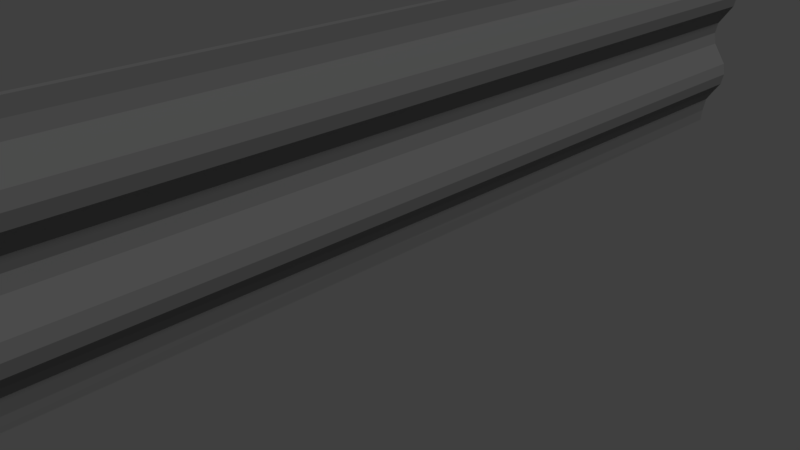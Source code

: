 # Source: chapa_tienda.blend  (saved by Blender 2.79.0; exported with 4.5.12 LTS)
import bpy
from mathutils import Matrix  # noqa: F401  (used for matrix-valued properties, if any)

bpy.ops.wm.read_factory_settings(use_empty=True)
scene = bpy.context.scene
scene.name = 'Scene'

# ---- collections
col_collection_1 = bpy.data.collections.new('Collection 1'); scene.collection.children.link(col_collection_1)

# ---- materials (node trees are filled in below, after node groups)
mat_metal = bpy.data.materials.new('Metal')
mat_metal.alpha_threshold = 0.0
mat_metal.use_transparent_shadow = False
mat_metal.diffuse_color = (0.2079, 0.2079, 0.2079, 1.0)
mat_metal.specular_color = (0.2883, 0.2883, 0.2883)
mat_metal.roughness = 0.5
mat_metal.line_color = (0.0, 0.0, 0.0, 1.0)

# ---- material node trees

# ---- world
world_world = bpy.data.worlds.new('World'); scene.world = world_world
world_world.color = (0.05088, 0.05088, 0.05088)
world_world.use_sun_shadow = False
world_world.sun_shadow_jitter_overblur = 0.0
world_world.cycles.sampling_method = 'MANUAL'

# ---- cameras
cam_camera = bpy.data.cameras.new('Camera')
cam_camera.clip_end = 100.0
cam_camera.lens = 35.0
cam_camera.sensor_width = 32.0
cam_camera.sensor_height = 18.0
cam_camera.ortho_scale = 7.314
cam_camera.dof.focus_distance = 0.0
cam_camera.dof.aperture_fstop = 128.0

# ---- lights
light_lamp = bpy.data.lights.new('Lamp', 'SUN')
light_lamp.transmission_factor = 0.0
light_lamp.cutoff_distance = 30.0
light_lamp.angle = 0.1993
light_lamp.energy = 1.0
light_lamp.shadow_buffer_clip_start = 1.001
light_lamp.shadow_soft_size = 0.1
light_lamp.shadow_cascade_max_distance = 1000.0

# ---- meshes
me_cube = bpy.data.meshes.new('Cube')
me_cube.from_pydata([(0.05, -3.099e-06, 0.0), (-0.05, 2.861e-06, 0.0), (0.2, -6.199e-06, 0.4), (0.1, 1.907e-06, 0.4), (0.25, 1.907e-06, 0.75), (0.35, -6.199e-06, 0.75), (0.2, -6.199e-06, 1.1), (0.1, 1.907e-06, 1.1), (-0.05, 1.907e-06, 1.45), (0.05, -6.199e-06, 1.45), (0.25, 1.907e-06, 2.15), (0.35, -6.199e-06, 2.15), (0.2, -6.199e-06, 2.5), (0.1, 1.907e-06, 2.5), (-0.05, 1.907e-06, 2.85), (0.05, -6.199e-06, 2.85), (0.1, 1.907e-06, 1.8), (0.2, -6.199e-06, 1.8), (0.0375, -3.576e-07, -0.1875), (0.0375, 8.25, 0.0), (0.0375, -8.25, 0.0), (-0.0375, 2.801e-06, -0.1875), (-0.0375, -8.25, 0.0), (-0.0375, 8.25, 0.0), (0.0875, -5.424e-06, 0.225), (-0.0125, 2.146e-06, 0.225), (0.1875, 8.25, 0.4), (0.2125, 1.907e-06, 0.5625), (0.3125, -6.199e-06, 0.5625), (0.1125, -8.25, 0.4), (0.1875, -8.25, 0.4), (0.1125, 8.25, 0.4), (0.2125, 1.907e-06, 0.9375), (0.3125, -6.199e-06, 0.9375), (0.3375, -8.25, 0.75), (0.2625, -8.25, 0.75), (0.2625, 8.25, 0.75), (0.3375, 8.25, 0.75), (-0.0125, 1.907e-06, 1.262), (0.0875, -6.199e-06, 1.262), (0.1875, 8.25, 1.1), (0.1875, -8.25, 1.1), (0.1125, -8.25, 1.1), (0.1125, 8.25, 1.1), (-0.0125, 1.907e-06, 1.637), (0.0875, -6.199e-06, 1.637), (-0.0375, 8.25, 1.45), (0.0375, 8.25, 1.45), (-0.0375, -8.25, 1.45), (0.0375, -8.25, 1.45), (0.2125, 1.907e-06, 1.962), (0.3125, -6.199e-06, 1.962), (0.2125, 1.907e-06, 2.337), (0.3125, -6.199e-06, 2.337), (0.3375, -8.25, 2.15), (0.2625, -8.25, 2.15), (0.2625, 8.25, 2.15), (0.3375, 8.25, 2.15), (-0.0125, 1.907e-06, 2.662), (0.0875, -6.199e-06, 2.662), (0.1875, 8.25, 2.5), (0.1875, -8.25, 2.5), (0.1125, -8.25, 2.5), (0.1125, 8.25, 2.5), (-0.05, 1.907e-06, 3.05), (0.05, -6.199e-06, 3.05), (-0.0375, 8.25, 2.85), (0.0375, 8.25, 2.85), (-0.0375, -8.25, 2.85), (0.0375, -8.25, 2.85), (0.1875, -8.25, 1.8), (0.1125, -8.25, 1.8), (0.1875, 8.25, 1.8), (0.1125, 8.25, 1.8), (0.02778, 8.25, -0.1875), (0.02778, -8.25, -0.1875), (-0.02778, -8.25, -0.1875), (-0.02778, 8.25, -0.1875), (0.075, 8.25, 0.225), (0.075, -8.25, 0.225), (-5.495e-08, -8.25, 0.225), (-8.382e-09, 8.25, 0.225), (0.225, 8.25, 0.5625), (0.225, -8.25, 0.5625), (0.3, -8.25, 0.5625), (0.3, 8.25, 0.5625), (0.225, 8.25, 0.9375), (0.225, -8.25, 0.9375), (0.3, -8.25, 0.9375), (0.3, 8.25, 0.9375), (-7.451e-09, 8.25, 1.262), (-5.96e-08, -8.25, 1.262), (0.075, -8.25, 1.262), (0.075, 8.25, 1.262), (-7.451e-09, 8.25, 1.637), (-5.96e-08, -8.25, 1.637), (0.075, -8.25, 1.637), (0.075, 8.25, 1.637), (0.225, 8.25, 1.962), (0.225, -8.25, 1.962), (0.3, -8.25, 1.962), (0.3, 8.25, 1.962), (0.225, 8.25, 2.337), (0.225, -8.25, 2.337), (0.3, -8.25, 2.337), (0.3, 8.25, 2.337), (-7.451e-09, 8.25, 2.662), (-5.96e-08, -8.25, 2.662), (0.075, -8.25, 2.662), (0.075, 8.25, 2.662), (-0.0375, 8.25, 3.05), (-0.0375, -8.25, 3.05), (0.0375, -8.25, 3.05), (0.0375, 8.25, 3.05)], [], [(0, 18, 74, 19), (0, 19, 78, 24), (0, 24, 79, 20), (0, 20, 75, 18), (1, 21, 76, 22), (1, 22, 80, 25), (1, 25, 81, 23), (1, 23, 77, 21), (2, 30, 79, 24), (2, 24, 78, 26), (2, 26, 85, 28), (2, 28, 84, 30), (3, 31, 81, 25), (3, 25, 80, 29), (3, 29, 83, 27), (3, 27, 82, 31), (4, 36, 82, 27), (4, 27, 83, 35), (4, 35, 87, 32), (4, 32, 86, 36), (5, 34, 84, 28), (5, 28, 85, 37), (5, 37, 89, 33), (5, 33, 88, 34), (6, 41, 88, 33), (6, 33, 89, 40), (6, 40, 93, 39), (6, 39, 92, 41), (7, 43, 86, 32), (7, 32, 87, 42), (7, 42, 91, 38), (7, 38, 90, 43), (8, 46, 90, 38), (8, 38, 91, 48), (8, 48, 95, 44), (8, 44, 94, 46), (9, 49, 92, 39), (9, 39, 93, 47), (9, 47, 97, 45), (9, 45, 96, 49), (10, 56, 98, 50), (10, 50, 99, 55), (10, 55, 103, 52), (10, 52, 102, 56), (11, 54, 100, 51), (11, 51, 101, 57), (11, 57, 105, 53), (11, 53, 104, 54), (12, 61, 104, 53), (12, 53, 105, 60), (12, 60, 109, 59), (12, 59, 108, 61), (13, 63, 102, 52), (13, 52, 103, 62), (13, 62, 107, 58), (13, 58, 106, 63), (14, 66, 106, 58), (14, 58, 107, 68), (14, 68, 111, 64), (14, 64, 110, 66), (15, 69, 108, 59), (15, 59, 109, 67), (15, 67, 113, 65), (15, 65, 112, 69), (16, 73, 94, 44), (16, 44, 95, 71), (16, 71, 99, 50), (16, 50, 98, 73), (17, 70, 96, 45), (17, 45, 97, 72), (17, 72, 101, 51), (17, 51, 100, 70), (111, 112, 65, 64), (64, 65, 113, 110), (19, 74, 77, 23, 81, 31, 82, 36, 86, 43, 90, 46, 94, 73, 98, 56, 102, 63, 106, 66, 110, 113, 67, 109, 60, 105, 57, 101, 72, 97, 47, 93, 40, 89, 37, 85, 26, 78), (74, 18, 21, 77), (18, 75, 76, 21), (20, 79, 30, 84, 34, 88, 41, 92, 49, 96, 70, 100, 54, 104, 61, 108, 69, 112, 111, 68, 107, 62, 103, 55, 99, 71, 95, 48, 91, 42, 87, 35, 83, 29, 80, 22, 76, 75)])
_uv = me_cube.uv_layers.new(name='UVMap')
_uv.uv.foreach_set('vector', [0.5265, 0.4941, 0.5003, 0.4941, 0.5003, -0.01356, 0.5265, -0.01356, 0.5265, 0.4941, 0.5265, -0.01356, 0.5583, -0.01356, 0.5583, 0.4941, 0.5265, 0.4941, 0.5583, 0.4941, 0.5583, 1.002, 0.5265, 1.002, 0.5265, 0.4941, 0.5265, 1.002, 0.5003, 1.002, 0.5003, 0.4941, 0.4736, 0.4941, 0.4998, 0.4941, 0.4997, 1.002, 0.4736, 1.002, 0.4736, 0.4941, 0.4736, 1.002, 0.4417, 1.002, 0.4417, 0.4941, 0.4736, 0.4941, 0.4417, 0.4941, 0.4417, -0.01354, 0.4736, -0.01353, 0.4736, 0.4941, 0.4736, -0.01353, 0.4997, -0.01353, 0.4998, 0.4941, 0.5873, 0.4941, 0.5873, 1.002, 0.5583, 1.002, 0.5583, 0.4941, 0.5873, 0.4941, 0.5583, 0.4941, 0.5583, -0.01356, 0.5873, -0.01355, 0.5873, 0.4941, 0.5873, -0.01355, 0.6149, -0.01354, 0.6149, 0.4941, 0.5873, 0.4941, 0.6149, 0.4941, 0.6149, 1.002, 0.5873, 1.002, 0.4127, 0.4941, 0.4127, -0.01355, 0.4417, -0.01354, 0.4417, 0.4941, 0.4127, 0.4941, 0.4417, 0.4941, 0.4417, 1.002, 0.4127, 1.002, 0.4127, 0.4941, 0.4127, 1.002, 0.3851, 1.002, 0.3852, 0.4941, 0.4127, 0.4941, 0.3852, 0.4941, 0.3851, -0.01356, 0.4127, -0.01355, 0.3585, 0.4941, 0.3585, -0.01356, 0.3851, -0.01356, 0.3852, 0.4941, 0.3585, 0.4941, 0.3852, 0.4941, 0.3851, 1.002, 0.3585, 1.002, 0.3585, 0.4941, 0.3585, 1.002, 0.3318, 1.002, 0.3318, 0.4941, 0.3585, 0.4941, 0.3318, 0.4941, 0.3318, -0.01356, 0.3585, -0.01356, 0.6415, 0.4941, 0.6416, 1.002, 0.6149, 1.002, 0.6149, 0.4941, 0.6415, 0.4941, 0.6149, 0.4941, 0.6149, -0.01354, 0.6415, -0.01353, 0.6415, 0.4941, 0.6415, -0.01353, 0.6682, -0.01354, 0.6682, 0.4941, 0.6415, 0.4941, 0.6682, 0.4941, 0.6682, 1.002, 0.6416, 1.002, 0.6958, 0.4941, 0.6958, 1.002, 0.6682, 1.002, 0.6682, 0.4941, 0.6958, 0.4941, 0.6682, 0.4941, 0.6682, -0.01354, 0.6958, -0.01355, 0.6958, 0.4941, 0.6958, -0.01355, 0.7234, -0.01356, 0.7234, 0.4941, 0.6958, 0.4941, 0.7234, 0.4941, 0.7234, 1.002, 0.6958, 1.002, 0.3042, 0.4941, 0.3042, -0.01355, 0.3318, -0.01356, 0.3318, 0.4941, 0.3042, 0.4941, 0.3318, 0.4941, 0.3318, 1.002, 0.3042, 1.002, 0.3042, 0.4941, 0.3042, 1.002, 0.2767, 1.002, 0.2767, 0.4941, 0.3042, 0.4941, 0.2767, 0.4941, 0.2767, -0.01354, 0.3042, -0.01355, 0.25, 0.4941, 0.25, -0.01353, 0.2767, -0.01354, 0.2767, 0.4941, 0.25, 0.4941, 0.2767, 0.4941, 0.2767, 1.002, 0.25, 1.002, 0.25, 0.4941, 0.25, 1.002, 0.2233, 1.002, 0.2233, 0.4941, 0.25, 0.4941, 0.2233, 0.4941, 0.2233, -0.01354, 0.25, -0.01353, 0.75, 0.4941, 0.75, 1.002, 0.7234, 1.002, 0.7234, 0.4941, 0.75, 0.4941, 0.7234, 0.4941, 0.7234, -0.01356, 0.75, -0.01356, 0.75, 0.4941, 0.75, -0.01356, 0.7767, -0.01356, 0.7767, 0.4941, 0.75, 0.4941, 0.7767, 0.4941, 0.7767, 1.002, 0.75, 1.002, 0.1415, 0.4941, 0.1415, -0.01356, 0.1682, -0.01356, 0.1682, 0.4941, 0.1415, 0.4941, 0.1682, 0.4941, 0.1682, 1.002, 0.1415, 1.002, 0.1415, 0.4941, 0.1415, 1.002, 0.1148, 1.002, 0.1148, 0.4941, 0.1415, 0.4941, 0.1148, 0.4941, 0.1148, -0.01356, 0.1415, -0.01356, 0.8585, 0.4941, 0.8585, 1.002, 0.8318, 1.002, 0.8318, 0.4941, 0.8585, 0.4941, 0.8318, 0.4941, 0.8318, -0.01354, 0.8585, -0.01354, 0.8585, 0.4941, 0.8585, -0.01354, 0.8852, -0.01354, 0.8852, 0.4941, 0.8585, 0.4941, 0.8852, 0.4941, 0.8852, 1.002, 0.8585, 1.002, 0.9128, 0.4941, 0.9128, 1.002, 0.8852, 1.002, 0.8852, 0.4941, 0.9128, 0.4941, 0.8852, 0.4941, 0.8852, -0.01354, 0.9128, -0.01355, 0.9128, 0.4941, 0.9128, -0.01355, 0.9403, -0.01356, 0.9403, 0.4941, 0.9128, 0.4941, 0.9403, 0.4941, 0.9403, 1.002, 0.9128, 1.002, 0.08725, 0.4941, 0.08728, -0.01355, 0.1148, -0.01356, 0.1148, 0.4941, 0.08725, 0.4941, 0.1148, 0.4941, 0.1148, 1.002, 0.08729, 1.002, 0.08725, 0.4941, 0.08729, 1.002, 0.05972, 1.002, 0.05968, 0.4941, 0.08725, 0.4941, 0.05968, 0.4941, 0.05971, -0.01354, 0.08728, -0.01355, 0.033, 0.4941, 0.03303, -0.01353, 0.05971, -0.01354, 0.05968, 0.4941, 0.033, 0.4941, 0.05968, 0.4941, 0.05972, 1.002, 0.03304, 1.002, 0.033, 0.4941, 0.03304, 1.002, 0.00514, 1.002, 0.005108, 0.4941, 0.033, 0.4941, 0.005108, 0.4941, 0.005139, -0.01353, 0.03303, -0.01353, 0.967, 0.4941, 0.967, 1.002, 0.9403, 1.002, 0.9403, 0.4941, 0.967, 0.4941, 0.9403, 0.4941, 0.9403, -0.01356, 0.967, -0.01356, 0.967, 0.4941, 0.967, -0.01356, 0.9949, -0.01356, 0.9949, 0.4941, 0.967, 0.4941, 0.9949, 0.4941, 0.9949, 1.002, 0.967, 1.002, 0.1957, 0.4941, 0.1957, -0.01355, 0.2233, -0.01354, 0.2233, 0.4941, 0.1957, 0.4941, 0.2233, 0.4941, 0.2233, 1.002, 0.1958, 1.002, 0.1957, 0.4941, 0.1958, 1.002, 0.1682, 1.002, 0.1682, 0.4941, 0.1957, 0.4941, 0.1682, 0.4941, 0.1682, -0.01356, 0.1957, -0.01355, 0.8043, 0.4941, 0.8043, 1.002, 0.7767, 1.002, 0.7767, 0.4941, 0.8043, 0.4941, 0.7767, 0.4941, 0.7767, -0.01356, 0.8043, -0.01355, 0.8043, 0.4941, 0.8043, -0.01355, 0.8318, -0.01354, 0.8318, 0.4941, 0.8043, 0.4941, 0.8318, 0.4941, 0.8318, 1.002, 0.8043, 1.002, 0.0001762, 0.5827, 0.0001381, 0.5736, 0.3898, 0.5736, 0.3898, 0.5827, 0.3898, 0.5827, 0.3898, 0.5736, 0.7794, 0.5736, 0.7795, 0.5827, 0.7979, 0.5888, 0.7985, 0.5736, 0.8019, 0.5736, 0.8025, 0.5888, 0.8002, 0.6069, 0.7934, 0.6211, 0.7866, 0.6342, 0.7843, 0.6493, 0.7866, 0.6645, 0.7934, 0.6776, 0.8002, 0.6907, 0.8025, 0.7059, 0.8002, 0.721, 0.7934, 0.7342, 0.7866, 0.7473, 0.7843, 0.7624, 0.7866, 0.7776, 0.7934, 0.7907, 0.8002, 0.8038, 0.8025, 0.819, 0.8025, 0.8351, 0.7979, 0.8351, 0.7979, 0.819, 0.7956, 0.8038, 0.7888, 0.7907, 0.782, 0.7776, 0.7797, 0.7624, 0.782, 0.7473, 0.7888, 0.7342, 0.7956, 0.721, 0.7979, 0.7059, 0.7956, 0.6907, 0.7888, 0.6776, 0.782, 0.6645, 0.7797, 0.6493, 0.782, 0.6342, 0.7888, 0.6211, 0.7956, 0.6069, 0.6733, 0.5908, 0.3367, 0.5908, 0.3367, 0.583, 0.6732, 0.583, 0.3367, 0.5908, 0.000179, 0.5908, 0.0001381, 0.583, 0.3367, 0.583, 0.8073, 0.5888, 0.8096, 0.6069, 0.8164, 0.6211, 0.8232, 0.6342, 0.8255, 0.6493, 0.8232, 0.6645, 0.8164, 0.6776, 0.8096, 0.6907, 0.8073, 0.7059, 0.8096, 0.721, 0.8164, 0.7342, 0.8232, 0.7473, 0.8255, 0.7624, 0.8232, 0.7776, 0.8164, 0.7907, 0.8096, 0.8038, 0.8073, 0.819, 0.8073, 0.8351, 0.8027, 0.8351, 0.8027, 0.819, 0.805, 0.8038, 0.8118, 0.7907, 0.8186, 0.7776, 0.8209, 0.7624, 0.8186, 0.7473, 0.8118, 0.7342, 0.805, 0.721, 0.8027, 0.7059, 0.805, 0.6907, 0.8118, 0.6776, 0.8186, 0.6645, 0.8209, 0.6493, 0.8186, 0.6342, 0.8118, 0.6211, 0.805, 0.6069, 0.8027, 0.5888, 0.8033, 0.5736, 0.8067, 0.5736])
me_cube.materials.append(mat_metal)
me_cube.use_remesh_preserve_volume = False
me_cube.use_remesh_preserve_attributes = False
me_cube.use_mirror_vertex_groups = False
me_cube.update()

# ---- objects
ob_cube = bpy.data.objects.new('Cube', me_cube)
ob_lamp = bpy.data.objects.new('Lamp', light_lamp)
ob_camera = bpy.data.objects.new('Camera', cam_camera)

# ---- transforms, parenting, visibility, modifiers, constraints
ob_cube.location = (0.0, 0.0, 0.0)
ob_cube.lock_rotations_4d = False
ob_cube.empty_display_type = 'ARROWS'
ob_cube.lineart.crease_threshold = 0.0
ob_lamp.location = (4.076, 1.005, 5.904)
ob_lamp.rotation_euler = (0.6503, 0.05522, 1.866)
ob_lamp.lock_rotations_4d = False
ob_lamp.empty_display_type = 'ARROWS'
ob_lamp.color = (0.0, 0.0, 0.0, 0.0)
ob_lamp.lineart.crease_threshold = 0.0
ob_camera.location = (7.481, -6.508, 5.344)
ob_camera.rotation_euler = (1.109, 0.0, 0.8149)
ob_camera.lock_rotations_4d = False
ob_camera.empty_display_type = 'ARROWS'
ob_camera.color = (0.0, 0.0, 0.0, 0.0)
ob_camera.display_type = 'WIRE'
ob_camera.lineart.crease_threshold = 0.0

# ---- collection membership
col_collection_1.objects.link(ob_cube)
col_collection_1.objects.link(ob_lamp)
col_collection_1.objects.link(ob_camera)

# ---- scene / render settings (as saved in the file)
scene.camera = ob_camera
scene.frame_start = 1; scene.frame_end = 250; scene.frame_set(1)
scene.render.engine = 'BLENDER_EEVEE_NEXT'
scene.render.resolution_percentage = 50
scene.render.dither_intensity = 0.0
scene.cycles.use_denoising = False
scene.cycles.samples = 128
scene.cycles.sampling_pattern = 'TABULATED_SOBOL'
scene.cycles.use_adaptive_sampling = False
scene.cycles.use_light_tree = False
scene.cycles.blur_glossy = 0.0
scene.cycles.sample_clamp_indirect = 0.0
scene.view_settings.view_transform = 'Standard'
bpy.context.view_layer.update()
